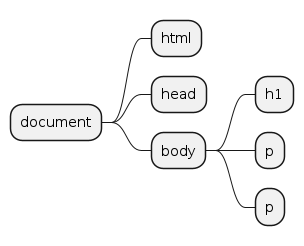

The diagram above was rendered by PlantUML. Its source (embedded in the PNG):
@startmindmap
* document
** html
** head
** body
*** h1
*** p
*** p
@endmindmap